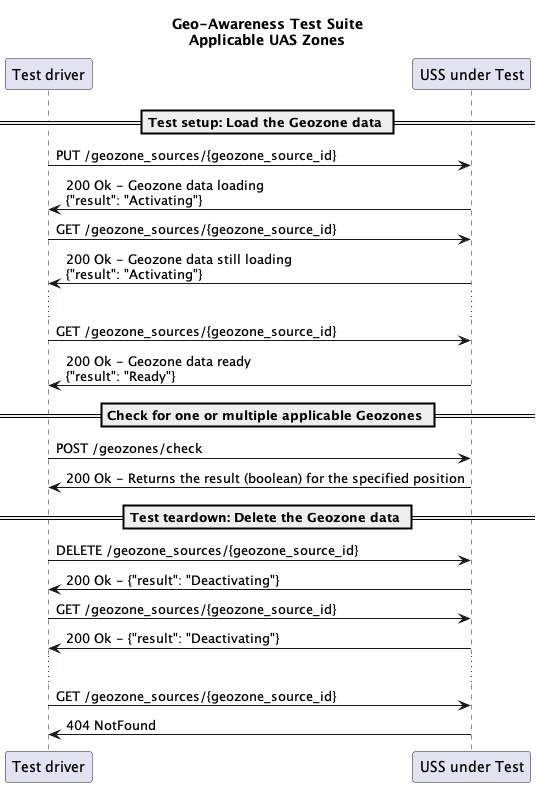

The diagram above was rendered by PlantUML. Its source (embedded in the PNG):
@startuml
title Geo-Awareness Test Suite\nApplicable UAS Zones

participant TD as "Test driver"
participant U as "USS under Test"

== Test setup: Load the Geozone data ==
TD -> U: PUT /geozone_sources/{geozone_source_id}
TD <- U: 200 Ok - Geozone data loading\n{"result": "Activating"}

TD -> U: GET /geozone_sources/{geozone_source_id}
TD <- U: 200 Ok - Geozone data still loading\n{"result": "Activating"}

...

TD -> U: GET /geozone_sources/{geozone_source_id}
TD <- U: 200 Ok - Geozone data ready\n{"result": "Ready"}

== Check for one or multiple applicable Geozones ==

TD -> U: POST /geozones/check
TD <- U: 200 Ok - Returns the result (boolean) for the specified position

== Test teardown: Delete the Geozone data ==

TD -> U: DELETE /geozone_sources/{geozone_source_id}
TD <- U: 200 Ok - {"result": "Deactivating"}

TD -> U: GET /geozone_sources/{geozone_source_id}
TD <- U: 200 Ok - {"result": "Deactivating"}

...

TD -> U: GET /geozone_sources/{geozone_source_id}
TD <- U: 404 NotFound
@enduml